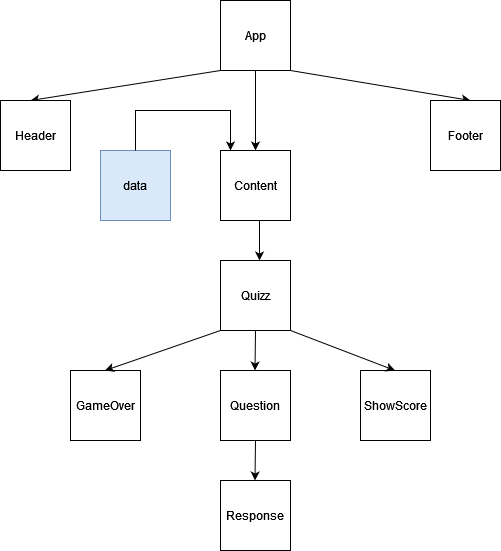

The diagram above was exported from draw.io. Its source (the exported page's mxGraphModel, read from the mxfile embedded in the PNG):
<mxGraphModel dx="868" dy="468" grid="0" gridSize="10" guides="1" tooltips="1" connect="1" arrows="1" fold="1" page="1" pageScale="1" pageWidth="827" pageHeight="1169" background="#ffffff" math="0" shadow="0">
  <root>
    <mxCell id="0" />
    <mxCell id="1" parent="0" />
    <mxCell id="3VKlQOp-9Fuyhp53vBqM-1" value="App" style="whiteSpace=wrap;html=1;aspect=fixed;" parent="1" vertex="1">
      <mxGeometry x="350" y="40" width="70" height="70" as="geometry" />
    </mxCell>
    <mxCell id="8CTdCfCu6_ckyiyhr81B-1" value="" style="endArrow=classic;html=1;rounded=0;exitX=1;exitY=1;exitDx=0;exitDy=0;" parent="1" source="3VKlQOp-9Fuyhp53vBqM-1" edge="1">
      <mxGeometry width="50" height="50" relative="1" as="geometry">
        <mxPoint x="390" y="270" as="sourcePoint" />
        <mxPoint x="600" y="140" as="targetPoint" />
      </mxGeometry>
    </mxCell>
    <mxCell id="8CTdCfCu6_ckyiyhr81B-2" value="" style="endArrow=classic;html=1;rounded=0;exitX=0;exitY=1;exitDx=0;exitDy=0;" parent="1" source="3VKlQOp-9Fuyhp53vBqM-1" edge="1">
      <mxGeometry width="50" height="50" relative="1" as="geometry">
        <mxPoint x="270" y="150" as="sourcePoint" />
        <mxPoint x="160" y="140" as="targetPoint" />
      </mxGeometry>
    </mxCell>
    <mxCell id="8CTdCfCu6_ckyiyhr81B-3" value="Footer" style="whiteSpace=wrap;html=1;aspect=fixed;" parent="1" vertex="1">
      <mxGeometry x="560" y="140" width="70" height="70" as="geometry" />
    </mxCell>
    <mxCell id="8CTdCfCu6_ckyiyhr81B-4" value="Header" style="whiteSpace=wrap;html=1;aspect=fixed;" parent="1" vertex="1">
      <mxGeometry x="130" y="140" width="70" height="70" as="geometry" />
    </mxCell>
    <mxCell id="8CTdCfCu6_ckyiyhr81B-5" value="" style="endArrow=classic;html=1;rounded=0;exitX=0.5;exitY=1;exitDx=0;exitDy=0;" parent="1" source="3VKlQOp-9Fuyhp53vBqM-1" edge="1">
      <mxGeometry width="50" height="50" relative="1" as="geometry">
        <mxPoint x="390" y="270" as="sourcePoint" />
        <mxPoint x="385" y="190" as="targetPoint" />
      </mxGeometry>
    </mxCell>
    <mxCell id="8CTdCfCu6_ckyiyhr81B-7" value="Question" style="whiteSpace=wrap;html=1;aspect=fixed;" parent="1" vertex="1">
      <mxGeometry x="350" y="410" width="70" height="70" as="geometry" />
    </mxCell>
    <mxCell id="8CTdCfCu6_ckyiyhr81B-8" value="ShowScore" style="whiteSpace=wrap;html=1;aspect=fixed;" parent="1" vertex="1">
      <mxGeometry x="490" y="410" width="70" height="70" as="geometry" />
    </mxCell>
    <mxCell id="8CTdCfCu6_ckyiyhr81B-9" value="GameOver" style="whiteSpace=wrap;html=1;aspect=fixed;" parent="1" vertex="1">
      <mxGeometry x="200" y="410" width="70" height="70" as="geometry" />
    </mxCell>
    <mxCell id="8CTdCfCu6_ckyiyhr81B-10" value="Quizz" style="whiteSpace=wrap;html=1;aspect=fixed;" parent="1" vertex="1">
      <mxGeometry x="350" y="300" width="70" height="70" as="geometry" />
    </mxCell>
    <mxCell id="8CTdCfCu6_ckyiyhr81B-11" value="Content" style="whiteSpace=wrap;html=1;aspect=fixed;" parent="1" vertex="1">
      <mxGeometry x="350" y="190" width="70" height="70" as="geometry" />
    </mxCell>
    <mxCell id="8CTdCfCu6_ckyiyhr81B-13" value="" style="endArrow=classic;html=1;rounded=0;exitX=0.5;exitY=1;exitDx=0;exitDy=0;" parent="1" source="8CTdCfCu6_ckyiyhr81B-10" edge="1">
      <mxGeometry width="50" height="50" relative="1" as="geometry">
        <mxPoint x="384.5" y="330" as="sourcePoint" />
        <mxPoint x="384.5" y="410" as="targetPoint" />
      </mxGeometry>
    </mxCell>
    <mxCell id="8CTdCfCu6_ckyiyhr81B-14" value="" style="endArrow=classic;html=1;rounded=0;exitX=0;exitY=1;exitDx=0;exitDy=0;" parent="1" source="8CTdCfCu6_ckyiyhr81B-10" edge="1">
      <mxGeometry width="50" height="50" relative="1" as="geometry">
        <mxPoint x="234.5" y="330" as="sourcePoint" />
        <mxPoint x="234.5" y="410" as="targetPoint" />
      </mxGeometry>
    </mxCell>
    <mxCell id="8CTdCfCu6_ckyiyhr81B-15" value="" style="endArrow=classic;html=1;rounded=0;exitX=1;exitY=1;exitDx=0;exitDy=0;" parent="1" source="8CTdCfCu6_ckyiyhr81B-10" edge="1">
      <mxGeometry width="50" height="50" relative="1" as="geometry">
        <mxPoint x="524.5" y="330" as="sourcePoint" />
        <mxPoint x="524.5" y="410" as="targetPoint" />
      </mxGeometry>
    </mxCell>
    <mxCell id="8CTdCfCu6_ckyiyhr81B-16" value="" style="endArrow=classic;html=1;rounded=0;" parent="1" edge="1">
      <mxGeometry width="50" height="50" relative="1" as="geometry">
        <mxPoint x="389" y="260" as="sourcePoint" />
        <mxPoint x="389" y="300" as="targetPoint" />
        <Array as="points">
          <mxPoint x="389" y="280" />
        </Array>
      </mxGeometry>
    </mxCell>
    <mxCell id="8CTdCfCu6_ckyiyhr81B-18" value="Response" style="whiteSpace=wrap;html=1;aspect=fixed;" parent="1" vertex="1">
      <mxGeometry x="350" y="520" width="70" height="70" as="geometry" />
    </mxCell>
    <mxCell id="8CTdCfCu6_ckyiyhr81B-19" value="" style="endArrow=classic;html=1;rounded=0;exitX=0.5;exitY=1;exitDx=0;exitDy=0;" parent="1" edge="1">
      <mxGeometry width="50" height="50" relative="1" as="geometry">
        <mxPoint x="385" y="480" as="sourcePoint" />
        <mxPoint x="384.5" y="520" as="targetPoint" />
        <Array as="points" />
      </mxGeometry>
    </mxCell>
    <mxCell id="8CTdCfCu6_ckyiyhr81B-20" value="data" style="whiteSpace=wrap;html=1;aspect=fixed;fillColor=#dae8fc;strokeColor=#6c8ebf;" parent="1" vertex="1">
      <mxGeometry x="230" y="190" width="70" height="70" as="geometry" />
    </mxCell>
    <mxCell id="8CTdCfCu6_ckyiyhr81B-21" value="" style="endArrow=classic;html=1;rounded=0;exitX=0.5;exitY=0;exitDx=0;exitDy=0;" parent="1" source="8CTdCfCu6_ckyiyhr81B-20" edge="1">
      <mxGeometry width="50" height="50" relative="1" as="geometry">
        <mxPoint x="280" y="150" as="sourcePoint" />
        <mxPoint x="360" y="190" as="targetPoint" />
        <Array as="points">
          <mxPoint x="265" y="150" />
          <mxPoint x="360" y="150" />
        </Array>
      </mxGeometry>
    </mxCell>
  </root>
</mxGraphModel>